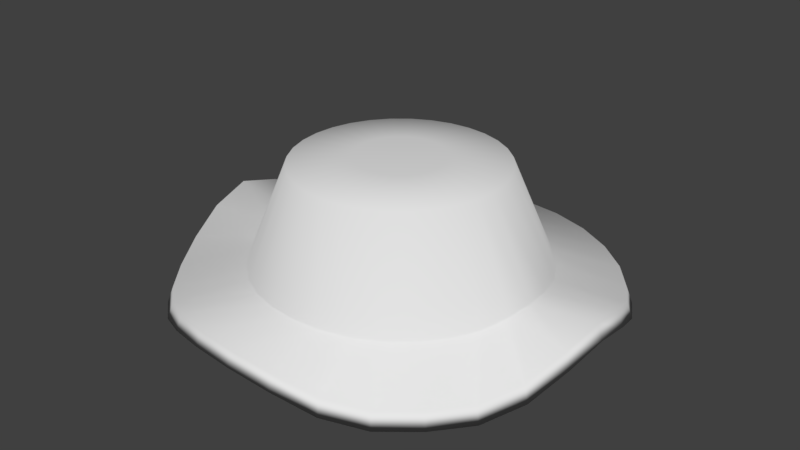 # Source: Civil_war_hat.blend  (saved by Blender 3.1.7; exported with 4.5.12 LTS)
import bpy
from mathutils import Matrix  # noqa: F401  (used for matrix-valued properties, if any)

bpy.ops.wm.read_factory_settings(use_empty=True)
scene = bpy.context.scene
scene.name = 'Scene'

# ---- collections
col_collection_1 = bpy.data.collections.new('Collection 1'); scene.collection.children.link(col_collection_1)

# ---- world
world_world = bpy.data.worlds.new('World'); scene.world = world_world
world_world.color = (0.05088, 0.05088, 0.05088)
world_world.use_sun_shadow = False
world_world.sun_shadow_jitter_overblur = 0.0
world_world.cycles.sampling_method = 'MANUAL'

# ---- meshes
me_cylinder = bpy.data.meshes.new('Cylinder')
me_cylinder.from_pydata([(0.0, 1.0, -1.0), (-8.048e-10, 0.8784, 1.0), (0.1951, 0.9808, -1.0), (0.1714, 0.8615, 1.0), (0.3827, 0.9239, -1.0), (0.3361, 0.8115, 1.0), (0.5556, 0.8315, -1.0), (0.488, 0.7303, 1.0), (0.7071, 0.7071, -1.0), (0.6211, 0.6211, 1.0), (0.8315, 0.5556, -1.0), (0.7303, 0.488, 1.0), (0.9239, 0.3827, -0.9799), (0.8115, 0.3361, 1.0), (0.9808, 0.1951, -0.9311), (0.8615, 0.1714, 1.0), (1.0, -4.371e-08, -0.9073), (0.8784, -4.006e-08, 1.0), (0.9808, -0.1951, -0.9311), (0.8615, -0.1714, 1.0), (0.9239, -0.3827, -0.9799), (0.8115, -0.3361, 1.0), (0.8315, -0.5556, -1.0), (0.7303, -0.488, 1.0), (0.7071, -0.7071, -1.0), (0.6211, -0.6211, 1.0), (0.5556, -0.8315, -1.0), (0.488, -0.7303, 1.0), (0.3827, -0.9239, -0.9947), (0.3361, -0.8115, 1.0), (0.1951, -0.9808, -0.9673), (0.1714, -0.8615, 1.0), (-8.742e-08, -1.0, -0.9524), (-7.759e-08, -0.8784, 1.0), (-0.1951, -0.9808, -0.9524), (-0.1714, -0.8615, 1.0), (-0.3827, -0.9239, -0.9673), (-0.3361, -0.8115, 1.0), (-0.5556, -0.8315, -0.9947), (-0.488, -0.7303, 1.0), (-0.7071, -0.7071, -1.0), (-0.6211, -0.6211, 1.0), (-0.8315, -0.5556, -1.0), (-0.7303, -0.488, 1.0), (-0.9239, -0.3827, -0.9799), (-0.8115, -0.3361, 1.0), (-0.9808, -0.1951, -0.9311), (-0.8615, -0.1714, 1.0), (-1.0, 1.192e-08, -0.9073), (-0.8784, 8.81e-09, 1.0), (-0.9808, 0.1951, -0.9311), (-0.8615, 0.1714, 1.0), (-0.9239, 0.3827, -0.9799), (-0.8115, 0.3361, 1.0), (-0.8315, 0.5556, -1.0), (-0.7303, 0.488, 1.0), (-0.7071, 0.7071, -1.0), (-0.6211, 0.6211, 1.0), (-0.5556, 0.8315, -1.0), (-0.488, 0.7303, 1.0), (-0.3827, 0.9239, -1.0), (-0.3361, 0.8115, 1.0), (-0.1951, 0.9808, -1.0), (-0.1714, 0.8615, 1.0), (0.01402, 1.224, -0.6418), (0.2528, 1.2, -0.6418), (0.4823, 1.131, -0.6418), (0.6939, 1.017, -0.6418), (0.8793, 0.8653, -0.6418), (1.032, 0.6799, -0.6418), (1.145, 0.4683, -0.6285), (1.214, 0.2387, -0.5815), (1.238, -5.386e-08, -0.5573), (1.214, -0.2387, -0.5815), (1.145, -0.4683, -0.6285), (1.032, -0.6799, -0.6418), (0.8793, -0.8653, -0.6418), (0.6939, -1.017, -0.6418), (0.4823, -1.131, -0.6416), (0.2528, -1.2, -0.6246), (0.01402, -1.224, -0.6126), (-0.2247, -1.2, -0.6126), (-0.4543, -1.131, -0.6246), (-0.6658, -1.017, -0.6416), (-0.8513, -0.8653, -0.6418), (-1.003, -0.6799, -0.6418), (-1.117, -0.4683, -0.6285), (-1.186, -0.2387, -0.5815), (-1.21, 1.422e-08, -0.5573), (-1.186, 0.2387, -0.5815), (-1.117, 0.4683, -0.6285), (-1.003, 0.6799, -0.6418), (-0.8513, 0.8653, -0.6418), (-0.6658, 1.017, -0.6418), (-0.4543, 1.131, -0.6418), (-0.2247, 1.2, -0.6418), (2.852e-08, 1.851, -1.247), (0.361, 1.815, -1.247), (0.3515, 1.767, -0.9882), (0.7082, 1.71, -1.247), (0.6895, 1.665, -0.9882), (1.028, 1.539, -1.247), (1.001, 1.498, -0.9882), (1.309, 1.309, -1.247), (1.274, 1.274, -0.9882), (1.539, 1.028, -1.247), (1.498, 1.001, -0.9865), (1.71, 0.7082, -1.102), (1.665, 0.6895, -0.8305), (1.815, 0.361, -0.8326), (1.767, 0.3515, -0.5675), (1.851, -4.92e-08, -0.6852), (1.802, -4.762e-08, -0.4267), (1.815, -0.361, -0.8326), (1.767, -0.3515, -0.5675), (1.71, -0.7082, -1.102), (1.665, -0.6895, -0.8305), (1.539, -1.028, -1.247), (1.498, -1.001, -0.9865), (1.309, -1.309, -1.247), (1.274, -1.274, -0.9882), (1.028, -1.539, -1.247), (1.001, -1.498, -0.9881), (0.7082, -1.71, -1.134), (0.6895, -1.665, -0.8772), (0.361, -1.815, -0.9222), (0.3515, -1.767, -0.6756), (-1.333e-07, -1.851, -0.8067), (-1.294e-07, -1.802, -0.5684), (-0.361, -1.815, -0.8067), (-0.3515, -1.767, -0.5684), (-0.7082, -1.71, -0.9222), (-0.6895, -1.665, -0.6756), (-1.028, -1.539, -1.134), (-1.001, -1.498, -0.8772), (-1.309, -1.309, -1.247), (-1.274, -1.274, -0.9881), (-1.539, -1.028, -1.247), (-1.498, -1.001, -0.9865), (-1.71, -0.7082, -1.102), (-1.665, -0.6895, -0.8305), (-1.815, -0.361, -0.8326), (-1.767, -0.3515, -0.5675), (-1.851, 5.376e-08, -0.6852), (-1.797, 6.615e-08, -0.3778), (-1.815, 0.361, -0.8326), (-1.767, 0.3515, -0.5675), (-1.71, 0.7082, -1.102), (-1.665, 0.6895, -0.8305), (-1.539, 1.028, -1.247), (-1.498, 1.001, -0.9865), (-1.309, 1.309, -1.247), (-1.274, 1.274, -0.9882), (-1.028, 1.539, -1.247), (-1.001, 1.498, -0.9882), (-0.7082, 1.71, -1.247), (-0.6895, 1.665, -0.9882), (-0.361, 1.815, -1.247), (-0.3515, 1.767, -0.9882), (2.816e-08, 1.802, -0.9882), (0.07291, 0.3666, 1.096), (-1.087e-09, 0.3737, 1.096), (0.143, 0.3453, 1.096), (0.2076, 0.3108, 1.096), (0.2643, 0.2643, 1.096), (0.3108, 0.2076, 1.096), (0.3453, 0.143, 1.096), (0.3666, 0.07291, 1.096), (0.3737, -1.919e-08, 1.096), (0.3666, -0.07291, 1.096), (0.3453, -0.143, 1.096), (0.3108, -0.2076, 1.096), (0.2643, -0.2643, 1.096), (0.2076, -0.3108, 1.096), (0.143, -0.3453, 1.096), (0.07291, -0.3666, 1.096), (-3.376e-08, -0.3737, 1.096), (-0.07291, -0.3666, 1.096), (-0.143, -0.3453, 1.096), (-0.2076, -0.3108, 1.096), (-0.2643, -0.2643, 1.096), (-0.3108, -0.2076, 1.096), (-0.3453, -0.143, 1.096), (-0.3666, -0.07291, 1.096), (-0.3737, 1.609e-09, 1.096), (-0.3666, 0.07291, 1.096), (-0.3453, 0.143, 1.096), (-0.3108, 0.2076, 1.096), (-0.2643, 0.2643, 1.096), (-0.2076, 0.3108, 1.096), (-0.143, 0.3453, 1.096), (-0.07291, 0.3666, 1.096)], [], [(64, 1, 3, 65), (65, 3, 5, 66), (66, 5, 7, 67), (67, 7, 9, 68), (68, 9, 11, 69), (69, 11, 13, 70), (70, 13, 15, 71), (71, 15, 17, 72), (72, 17, 19, 73), (73, 19, 21, 74), (74, 21, 23, 75), (75, 23, 25, 76), (76, 25, 27, 77), (77, 27, 29, 78), (78, 29, 31, 79), (79, 31, 33, 80), (80, 33, 35, 81), (81, 35, 37, 82), (82, 37, 39, 83), (83, 39, 41, 84), (84, 41, 43, 85), (85, 43, 45, 86), (86, 45, 47, 87), (87, 47, 49, 88), (88, 49, 51, 89), (89, 51, 53, 90), (90, 53, 55, 91), (91, 55, 57, 92), (92, 57, 59, 93), (93, 59, 61, 94), (13, 11, 165, 166), (94, 61, 63, 95), (95, 63, 1, 64), (0, 2, 4, 6, 8, 10, 12, 14, 16, 18, 20, 22, 24, 26, 28, 30, 32, 34, 36, 38, 40, 42, 44, 46, 48, 50, 52, 54, 56, 58, 60, 62), (84, 85, 138, 136), (24, 22, 117, 119), (85, 86, 140, 138), (6, 4, 99, 101), (58, 56, 151, 153), (86, 87, 142, 140), (40, 38, 133, 135), (87, 88, 144, 142), (22, 20, 115, 117), (88, 89, 146, 144), (4, 2, 97, 99), (56, 54, 149, 151), (89, 90, 148, 146), (38, 36, 131, 133), (90, 91, 150, 148), (20, 18, 113, 115), (64, 65, 98, 159), (91, 92, 152, 150), (65, 66, 100, 98), (54, 52, 147, 149), (2, 0, 96, 97), (92, 93, 154, 152), (66, 67, 102, 100), (36, 34, 129, 131), (93, 94, 156, 154), (18, 16, 111, 113), (67, 68, 104, 102), (94, 95, 158, 156), (68, 69, 106, 104), (52, 50, 145, 147), (95, 64, 159, 158), (69, 70, 108, 106), (157, 158, 159, 96), (155, 156, 158, 157), (153, 154, 156, 155), (151, 152, 154, 153), (149, 150, 152, 151), (147, 148, 150, 149), (145, 146, 148, 147), (143, 144, 146, 145), (141, 142, 144, 143), (139, 140, 142, 141), (137, 138, 140, 139), (135, 136, 138, 137), (133, 134, 136, 135), (131, 132, 134, 133), (129, 130, 132, 131), (127, 128, 130, 129), (125, 126, 128, 127), (123, 124, 126, 125), (121, 122, 124, 123), (119, 120, 122, 121), (117, 118, 120, 119), (115, 116, 118, 117), (113, 114, 116, 115), (111, 112, 114, 113), (109, 110, 112, 111), (107, 108, 110, 109), (105, 106, 108, 107), (103, 104, 106, 105), (101, 102, 104, 103), (99, 100, 102, 101), (97, 98, 100, 99), (96, 159, 98, 97), (42, 40, 135, 137), (83, 84, 136, 134), (60, 58, 153, 155), (8, 6, 101, 103), (82, 83, 134, 132), (26, 24, 119, 121), (81, 82, 132, 130), (44, 42, 137, 139), (80, 81, 130, 128), (62, 60, 155, 157), (79, 80, 128, 126), (10, 8, 103, 105), (28, 26, 121, 123), (78, 79, 126, 124), (46, 44, 139, 141), (77, 78, 124, 122), (0, 62, 157, 96), (76, 77, 122, 120), (12, 10, 105, 107), (30, 28, 123, 125), (75, 76, 120, 118), (48, 46, 141, 143), (74, 75, 118, 116), (73, 74, 116, 114), (14, 12, 107, 109), (32, 30, 125, 127), (72, 73, 114, 112), (50, 48, 143, 145), (71, 72, 112, 110), (70, 71, 110, 108), (16, 14, 109, 111), (34, 32, 127, 129), (160, 161, 191, 190, 189, 188, 187, 186, 185, 184, 183, 182, 181, 180, 179, 178, 177, 176, 175, 174, 173, 172, 171, 170, 169, 168, 167, 166, 165, 164, 163, 162), (31, 29, 174, 175), (49, 47, 183, 184), (5, 3, 160, 162), (23, 21, 170, 171), (41, 39, 179, 180), (59, 57, 188, 189), (15, 13, 166, 167), (33, 31, 175, 176), (51, 49, 184, 185), (7, 5, 162, 163), (25, 23, 171, 172), (43, 41, 180, 181), (61, 59, 189, 190), (17, 15, 167, 168), (35, 33, 176, 177), (53, 51, 185, 186), (9, 7, 163, 164), (27, 25, 172, 173), (45, 43, 181, 182), (63, 61, 190, 191), (19, 17, 168, 169), (37, 35, 177, 178), (55, 53, 186, 187), (11, 9, 164, 165), (29, 27, 173, 174), (47, 45, 182, 183), (3, 1, 161, 160), (1, 63, 191, 161), (21, 19, 169, 170), (39, 37, 178, 179), (57, 55, 187, 188)])
me_cylinder.polygons.foreach_set('use_smooth', [True] * 162)
_uv = me_cylinder.uv_layers.new(name='UVMap')
_uv.uv.foreach_set('vector', [0.6985, 0.4536, 0.7223, 0.6619, 0.7082, 0.6647, 0.6789, 0.4575, 0.4719, 0.4484, 0.6789, 0.4806, 0.6757, 0.4955, 0.4675, 0.4691, 0.4675, 0.4691, 0.6757, 0.4955, 0.6732, 0.5132, 0.464, 0.4937, 0.464, 0.4937, 0.6732, 0.5132, 0.6715, 0.5329, 0.4616, 0.5212, 0.4616, 0.5212, 0.6715, 0.5329, 0.6706, 0.5539, 0.4603, 0.5505, 0.4603, 0.5505, 0.6706, 0.5539, 0.6706, 0.5755, 0.462, 0.5805, 0.462, 0.5805, 0.6706, 0.5755, 0.6715, 0.5967, 0.4689, 0.6101, 0.4689, 0.6101, 0.6715, 0.5967, 0.6732, 0.6168, 0.4743, 0.638, 0.4743, 0.638, 0.6732, 0.6168, 0.6757, 0.635, 0.4748, 0.6634, 0.4748, 0.6634, 0.6757, 0.635, 0.6789, 0.6505, 0.4735, 0.6851, 0.4346, 0.4715, 0.4022, 0.6773, 0.3852, 0.6745, 0.411, 0.4659, 0.411, 0.4659, 0.3852, 0.6745, 0.366, 0.6723, 0.3842, 0.4629, 0.3842, 0.4629, 0.366, 0.6723, 0.3453, 0.671, 0.3553, 0.4611, 0.3553, 0.4611, 0.3453, 0.671, 0.3238, 0.6706, 0.3254, 0.4605, 0.3254, 0.4605, 0.3238, 0.6706, 0.3024, 0.671, 0.2956, 0.4632, 0.2956, 0.4632, 0.3024, 0.671, 0.2819, 0.6723, 0.267, 0.4665, 0.267, 0.4665, 0.2819, 0.6723, 0.2631, 0.6745, 0.2408, 0.4694, 0.2408, 0.4694, 0.2631, 0.6745, 0.2467, 0.6773, 0.218, 0.472, 0.8732, 0.6736, 0.8448, 0.8792, 0.8268, 0.8768, 0.848, 0.6682, 0.848, 0.6682, 0.8268, 0.8768, 0.8067, 0.8752, 0.8201, 0.6659, 0.8201, 0.6659, 0.8067, 0.8752, 0.7855, 0.8743, 0.7906, 0.6647, 0.7906, 0.6647, 0.7855, 0.8743, 0.764, 0.8743, 0.7606, 0.6663, 0.7606, 0.6663, 0.764, 0.8743, 0.7429, 0.8752, 0.7312, 0.6733, 0.7312, 0.6733, 0.7429, 0.8752, 0.7231, 0.8768, 0.7036, 0.6785, 0.7036, 0.6785, 0.7231, 0.8768, 0.7054, 0.8792, 0.6789, 0.6789, 0.892, 0.4649, 0.8614, 0.6647, 0.8427, 0.6619, 0.8661, 0.4552, 0.8661, 0.4552, 0.8427, 0.6619, 0.8222, 0.6598, 0.8377, 0.4507, 0.8377, 0.4507, 0.8222, 0.6598, 0.8009, 0.6586, 0.8079, 0.449, 0.8079, 0.449, 0.8009, 0.6586, 0.7794, 0.6581, 0.778, 0.4484, 0.778, 0.4484, 0.7794, 0.6581, 0.7586, 0.6586, 0.7491, 0.449, 0.05738, 0.6669, 0.03952, 0.6549, 0.08045, 0.6061, 0.08805, 0.6112, 0.7491, 0.449, 0.7586, 0.6586, 0.7393, 0.6598, 0.7222, 0.4507, 0.7222, 0.4507, 0.7393, 0.6598, 0.7223, 0.6619, 0.6985, 0.4536, 0.1352, 0.1529, 0.1525, 0.1355, 0.1729, 0.1218, 0.1955, 0.1124, 0.2196, 0.1075, 0.2441, 0.1075, 0.2682, 0.1123, 0.2912, 0.122, 0.3117, 0.1357, 0.3289, 0.1528, 0.3422, 0.1728, 0.3514, 0.1953, 0.3562, 0.2193, 0.3562, 0.2438, 0.3515, 0.2679, 0.3423, 0.2907, 0.3288, 0.3112, 0.3114, 0.3286, 0.291, 0.3422, 0.2681, 0.3514, 0.2441, 0.3562, 0.2196, 0.3563, 0.1957, 0.3517, 0.1734, 0.3427, 0.1532, 0.3293, 0.1357, 0.3119, 0.1217, 0.2912, 0.1122, 0.2685, 0.1074, 0.2445, 0.1074, 0.22, 0.1122, 0.1959, 0.1216, 0.1733, 0.7032, 0.07106, 0.6732, 0.07095, 0.6623, 0.0, 0.7064, 0.000163, 0.3562, 0.2193, 0.3514, 0.1953, 0.4515, 0.1625, 0.4603, 0.2069, 0.6732, 0.07095, 0.6439, 0.07661, 0.6202, 0.007406, 0.6623, 0.0, 0.1955, 0.1124, 0.1729, 0.1218, 0.1211, 0.02657, 0.163, 0.009101, 0.1074, 0.22, 0.1074, 0.2445, 0.0, 0.2536, 2.384e-07, 0.2082, 0.6439, 0.07661, 0.6166, 0.08767, 0.5816, 0.02238, 0.6202, 0.007406, 0.2441, 0.3562, 0.2681, 0.3514, 0.2981, 0.4521, 0.2528, 0.4603, 0.6166, 0.08767, 0.5919, 0.1041, 0.5468, 0.04593, 0.5816, 0.02238, 0.3514, 0.1953, 0.3422, 0.1728, 0.4351, 0.1216, 0.4515, 0.1625, 0.5919, 0.1041, 0.5705, 0.1254, 0.5137, 0.07788, 0.5468, 0.04593, 0.1729, 0.1218, 0.1525, 0.1355, 0.08345, 0.05187, 0.1211, 0.02657, 0.1074, 0.2445, 0.1122, 0.2685, 0.008846, 0.298, 0.0, 0.2536, 0.5705, 0.1254, 0.5535, 0.1506, 0.4871, 0.1163, 0.5137, 0.07788, 0.2681, 0.3514, 0.291, 0.3422, 0.3414, 0.4361, 0.2981, 0.4521, 0.5535, 0.1506, 0.5419, 0.1783, 0.469, 0.1581, 0.4871, 0.1163, 0.3422, 0.1728, 0.3289, 0.1528, 0.4117, 0.08577, 0.4351, 0.1216, 0.5701, 0.3198, 0.5912, 0.3411, 0.5415, 0.3978, 0.5103, 0.3664, 0.5419, 0.1783, 0.5361, 0.2077, 0.4603, 0.2013, 0.469, 0.1581, 0.5912, 0.3411, 0.6162, 0.3578, 0.5782, 0.4224, 0.5415, 0.3978, 0.1122, 0.2685, 0.1217, 0.2912, 0.02716, 0.3408, 0.008846, 0.298, 0.1525, 0.1355, 0.1352, 0.1529, 0.05139, 0.08402, 0.08345, 0.05187, 0.5361, 0.2077, 0.5361, 0.2377, 0.4603, 0.2455, 0.4603, 0.2013, 0.6162, 0.3578, 0.6438, 0.3694, 0.619, 0.4395, 0.5782, 0.4224, 0.291, 0.3422, 0.3114, 0.3286, 0.3798, 0.4115, 0.3414, 0.4361, 0.5361, 0.2377, 0.5419, 0.2671, 0.4689, 0.2888, 0.4603, 0.2455, 0.3289, 0.1528, 0.3117, 0.1357, 0.3807, 0.05478, 0.4117, 0.08577, 0.6438, 0.3694, 0.6732, 0.3753, 0.6623, 0.4482, 0.619, 0.4395, 0.5419, 0.2671, 0.5534, 0.2948, 0.4858, 0.3297, 0.4689, 0.2888, 0.6732, 0.3753, 0.7032, 0.3755, 0.7064, 0.4484, 0.6623, 0.4482, 0.1217, 0.2912, 0.1357, 0.3119, 0.05416, 0.3802, 0.02716, 0.3408, 0.5534, 0.2948, 0.5701, 0.3198, 0.5103, 0.3664, 0.4858, 0.3297, 0.7032, 0.3755, 0.7327, 0.3696, 0.7509, 0.4388, 0.7064, 0.4484, 0.9323, 0.7522, 0.9638, 0.7426, 0.976, 0.7756, 0.9448, 0.7861, 0.9203, 0.7134, 0.9521, 0.7048, 0.9638, 0.7426, 0.9323, 0.7522, 0.9093, 0.671, 0.9414, 0.6635, 0.9521, 0.7048, 0.9203, 0.7134, 0.8998, 0.6268, 0.9321, 0.6204, 0.9414, 0.6635, 0.9093, 0.671, 0.892, 0.5824, 0.9247, 0.5771, 0.9321, 0.6204, 0.8998, 0.6268, 0.9036, 0.536, 0.9379, 0.5316, 0.9247, 0.5771, 0.892, 0.5824, 0.9326, 0.4898, 0.9662, 0.4866, 0.9379, 0.5316, 0.9036, 0.536, 0.9494, 0.4512, 0.9882, 0.4484, 0.9662, 0.4866, 0.9326, 0.4898, 0.365, 0.9236, 0.3987, 0.9233, 0.4237, 0.9648, 0.3847, 0.9662, 0.3321, 0.8776, 0.3666, 0.8785, 0.3987, 0.9233, 0.365, 0.9236, 0.3164, 0.8314, 0.3495, 0.8335, 0.3666, 0.8785, 0.3321, 0.8776, 0.3201, 0.7869, 0.3529, 0.7901, 0.3495, 0.8335, 0.3164, 0.8314, 0.3393, 0.7455, 0.3717, 0.7498, 0.3529, 0.7901, 0.3201, 0.7869, 0.3719, 0.7089, 0.4029, 0.7141, 0.3717, 0.7498, 0.3393, 0.7455, 0.3939, 0.6773, 0.4237, 0.6834, 0.4029, 0.7141, 0.3719, 0.7089, 0.2802, 0.9606, 0.3104, 0.957, 0.3164, 0.9954, 0.2864, 1.0, 0.2615, 0.9181, 0.2929, 0.9157, 0.3104, 0.957, 0.2802, 0.9606, 0.2328, 0.8741, 0.2655, 0.8728, 0.2929, 0.9157, 0.2615, 0.9181, 0.218, 0.8294, 0.251, 0.8292, 0.2655, 0.8728, 0.2328, 0.8741, 0.219, 0.7856, 0.2519, 0.7866, 0.251, 0.8292, 0.218, 0.8294, 0.2218, 0.7449, 0.2548, 0.747, 0.2519, 0.7866, 0.219, 0.7856, 0.244, 0.7084, 0.2783, 0.7113, 0.2548, 0.747, 0.2218, 0.7449, 0.2831, 0.6773, 0.3164, 0.6811, 0.2783, 0.7113, 0.244, 0.7084, 0.9545, 0.2921, 0.9872, 0.2958, 0.9679, 0.33, 0.9343, 0.3272, 0.9417, 0.2464, 0.9751, 0.2514, 0.9872, 0.2958, 0.9545, 0.2921, 0.9165, 0.1958, 0.9505, 0.2021, 0.9751, 0.2514, 0.9417, 0.2464, 0.9083, 0.1479, 0.9406, 0.155, 0.9505, 0.2021, 0.9165, 0.1958, 0.919, 0.1048, 0.9508, 0.1131, 0.9406, 0.155, 0.9083, 0.1479, 0.9308, 0.0648, 0.9624, 0.07415, 0.9508, 0.1131, 0.919, 0.1048, 0.9435, 0.02942, 0.9747, 0.03969, 0.9624, 0.07415, 0.9308, 0.0648, 0.9563, 0.0, 0.9872, 0.01105, 0.9747, 0.03969, 0.9435, 0.02942, 0.9448, 0.7861, 0.976, 0.7756, 0.9882, 0.8024, 0.9574, 0.8137, 0.2196, 0.3563, 0.2441, 0.3562, 0.2528, 0.4603, 0.2075, 0.4605, 0.7326, 0.07701, 0.7032, 0.07106, 0.7064, 0.000163, 0.7505, 0.008174, 0.1122, 0.1959, 0.1074, 0.22, 2.384e-07, 0.2082, 0.008846, 0.1637, 0.2196, 0.1075, 0.1955, 0.1124, 0.163, 0.009101, 0.2075, 0.0001287, 0.7604, 0.08846, 0.7326, 0.07701, 0.7505, 0.008174, 0.7929, 0.02384, 0.3562, 0.2438, 0.3562, 0.2193, 0.4603, 0.2069, 0.4603, 0.2522, 0.7854, 0.1051, 0.7604, 0.08846, 0.7929, 0.02384, 0.8305, 0.04777, 0.1957, 0.3517, 0.2196, 0.3563, 0.2075, 0.4605, 0.164, 0.4527, 0.8066, 0.1264, 0.7854, 0.1051, 0.8305, 0.04777, 0.8616, 0.07909, 0.1216, 0.1733, 0.1122, 0.1959, 0.008846, 0.1637, 0.0262, 0.1218, 0.8231, 0.1515, 0.8066, 0.1264, 0.8616, 0.07909, 0.8853, 0.1166, 0.2441, 0.1075, 0.2196, 0.1075, 0.2075, 0.0001287, 0.2528, 0.0, 0.3515, 0.2679, 0.3562, 0.2438, 0.4603, 0.2522, 0.4523, 0.2975, 0.8345, 0.1793, 0.8231, 0.1515, 0.8853, 0.1166, 0.9006, 0.1588, 0.1734, 0.3427, 0.1957, 0.3517, 0.164, 0.4527, 0.1239, 0.4373, 0.8403, 0.2087, 0.8345, 0.1793, 0.9006, 0.1588, 0.9083, 0.2029, 0.1352, 0.1529, 0.1216, 0.1733, 0.0262, 0.1218, 0.05139, 0.08402, 0.8403, 0.2387, 0.8403, 0.2087, 0.9083, 0.2029, 0.9083, 0.247, 0.2682, 0.1123, 0.2441, 0.1075, 0.2528, 0.0, 0.2983, 0.009682, 0.3423, 0.2907, 0.3515, 0.2679, 0.4523, 0.2975, 0.4363, 0.3408, 0.8345, 0.2681, 0.8403, 0.2387, 0.9083, 0.247, 0.8997, 0.2903, 0.1532, 0.3293, 0.1734, 0.3427, 0.1239, 0.4373, 0.08721, 0.4132, 0.8231, 0.2957, 0.8345, 0.2681, 0.8997, 0.2903, 0.8841, 0.33, 0.8068, 0.3202, 0.8231, 0.2957, 0.8841, 0.33, 0.8617, 0.3648, 0.2912, 0.122, 0.2682, 0.1123, 0.2983, 0.009682, 0.342, 0.02872, 0.3288, 0.3112, 0.3423, 0.2907, 0.4363, 0.3408, 0.4119, 0.3794, 0.7858, 0.3412, 0.8068, 0.3202, 0.8617, 0.3648, 0.8316, 0.395, 0.1357, 0.3119, 0.1532, 0.3293, 0.08721, 0.4132, 0.05416, 0.3802, 0.7607, 0.3579, 0.7858, 0.3412, 0.8316, 0.395, 0.7938, 0.4203, 0.7327, 0.3696, 0.7607, 0.3579, 0.7938, 0.4203, 0.7509, 0.4388, 0.3117, 0.1357, 0.2912, 0.122, 0.342, 0.02872, 0.3807, 0.05478, 0.3114, 0.3286, 0.3288, 0.3112, 0.4119, 0.3794, 0.3798, 0.4115, 0.06364, 0.5746, 0.06364, 0.5654, 0.06542, 0.5564, 0.06892, 0.5479, 0.07399, 0.5403, 0.08045, 0.5338, 0.08805, 0.5287, 0.09649, 0.5252, 0.1055, 0.5234, 0.1146, 0.5234, 0.1236, 0.5252, 0.132, 0.5287, 0.1396, 0.5338, 0.1461, 0.5403, 0.1511, 0.5479, 0.1546, 0.5564, 0.1564, 0.5654, 0.1564, 0.5745, 0.1546, 0.5835, 0.1511, 0.592, 0.1461, 0.5996, 0.1396, 0.6061, 0.132, 0.6112, 0.1236, 0.6147, 0.1146, 0.6165, 0.1055, 0.6165, 0.09649, 0.6147, 0.08805, 0.6112, 0.08045, 0.6061, 0.07399, 0.5997, 0.06892, 0.592, 0.06542, 0.5836, 0.2139, 0.6017, 0.2056, 0.6216, 0.1511, 0.592, 0.1546, 0.5835, 0.1198, 0.4605, 0.1408, 0.4647, 0.1236, 0.5252, 0.1146, 0.5234, 0.00419, 0.6019, 0.0, 0.5807, 0.06364, 0.5746, 0.06542, 0.5836, 0.1607, 0.6668, 0.1408, 0.6751, 0.1236, 0.6147, 0.132, 0.6112, 0.1937, 0.5001, 0.2056, 0.518, 0.1511, 0.5479, 0.1461, 0.5403, 0.02434, 0.5002, 0.03952, 0.4849, 0.08045, 0.5338, 0.07399, 0.5403, 0.07722, 0.6751, 0.05738, 0.6669, 0.08805, 0.6112, 0.09649, 0.6147, 0.218, 0.5806, 0.2139, 0.6017, 0.1546, 0.5835, 0.1564, 0.5745, 0.09828, 0.4605, 0.1198, 0.4605, 0.1146, 0.5234, 0.1055, 0.5234, 0.01241, 0.6218, 0.00419, 0.6019, 0.06542, 0.5836, 0.06892, 0.592, 0.1785, 0.6548, 0.1607, 0.6668, 0.132, 0.6112, 0.1396, 0.6061, 0.1785, 0.4849, 0.1937, 0.5001, 0.1461, 0.5403, 0.1396, 0.5338, 0.01241, 0.5181, 0.02434, 0.5002, 0.07399, 0.5403, 0.06892, 0.5479, 0.09828, 0.6793, 0.07722, 0.6751, 0.09649, 0.6147, 0.1055, 0.6165, 0.218, 0.559, 0.218, 0.5806, 0.1564, 0.5745, 0.1564, 0.5654, 0.07722, 0.4647, 0.09828, 0.4605, 0.1055, 0.5234, 0.09649, 0.5252, 0.02434, 0.6397, 0.01241, 0.6218, 0.06892, 0.592, 0.07399, 0.5997, 0.1937, 0.6396, 0.1785, 0.6548, 0.1396, 0.6061, 0.1461, 0.5996, 0.1607, 0.4729, 0.1785, 0.4849, 0.1396, 0.5338, 0.132, 0.5287, 0.00419, 0.538, 0.01241, 0.5181, 0.06892, 0.5479, 0.06542, 0.5564, 0.1198, 0.6793, 0.09828, 0.6793, 0.1055, 0.6165, 0.1146, 0.6165, 0.2139, 0.5379, 0.218, 0.559, 0.1564, 0.5654, 0.1546, 0.5564, 0.05738, 0.473, 0.07722, 0.4647, 0.09649, 0.5252, 0.08805, 0.5287, 0.03952, 0.6549, 0.02434, 0.6397, 0.07399, 0.5997, 0.08045, 0.6061, 0.2056, 0.6216, 0.1937, 0.6396, 0.1461, 0.5996, 0.1511, 0.592, 0.1408, 0.4647, 0.1607, 0.4729, 0.132, 0.5287, 0.1236, 0.5252, 0.0, 0.5807, 0.0, 0.5592, 0.06364, 0.5654, 0.06364, 0.5746, 0.0, 0.5592, 0.00419, 0.538, 0.06542, 0.5564, 0.06364, 0.5654, 0.1408, 0.6751, 0.1198, 0.6793, 0.1146, 0.6165, 0.1236, 0.6147, 0.2056, 0.518, 0.2139, 0.5379, 0.1546, 0.5564, 0.1511, 0.5479, 0.03952, 0.4849, 0.05738, 0.473, 0.08805, 0.5287, 0.08045, 0.5338])
me_cylinder.use_remesh_fix_poles = True
me_cylinder.use_remesh_preserve_attributes = False
me_cylinder.update()

# ---- objects
ob_cylinder = bpy.data.objects.new('Cylinder', me_cylinder)

# ---- transforms, parenting, visibility, modifiers, constraints
ob_cylinder.location = (0.01709, 0.05989, 8.053)
ob_cylinder.scale = (0.5989, 0.5989, 0.3039)

# ---- collection membership
col_collection_1.objects.link(ob_cylinder)

# ---- scene / render settings (as saved in the file)
scene.frame_start = 1; scene.frame_end = 250; scene.frame_set(1)
scene.render.engine = 'BLENDER_EEVEE_NEXT'
scene.render.resolution_percentage = 50
scene.render.dither_intensity = 0.0
scene.cycles.use_denoising = False
scene.cycles.samples = 128
scene.cycles.sampling_pattern = 'TABULATED_SOBOL'
scene.cycles.use_adaptive_sampling = False
scene.cycles.use_light_tree = False
scene.cycles.blur_glossy = 0.0
scene.cycles.sample_clamp_indirect = 0.0
scene.view_settings.view_transform = 'Standard'
bpy.context.view_layer.update()

# ---- added for rendering (the .blend has no active camera and no usable light): camera, sun
cam_auto = bpy.data.cameras.new('AutoCamera')
cam_auto.lens = 50.0
cam_auto.sensor_width = 36.0
cam_auto.clip_end = 1000.0
ob_auto_camera = bpy.data.objects.new('AutoCamera', cam_auto)
scene.collection.objects.link(ob_auto_camera)
ob_auto_camera.location = (2.9912, -3.50903, 10.4089)
ob_auto_camera.rotation_euler = (1.09748, -7.21219e-08, 0.694738)
scene.camera = ob_auto_camera
light_auto_sun = bpy.data.lights.new('AutoSun', 'SUN')
light_auto_sun.energy = 3.0
light_auto_sun.angle = 0.0523599
ob_auto_sun = bpy.data.objects.new('AutoSun', light_auto_sun)
scene.collection.objects.link(ob_auto_sun)
ob_auto_sun.rotation_euler = (0.872665, 0.174533, 0.523599)
bpy.context.view_layer.update()
